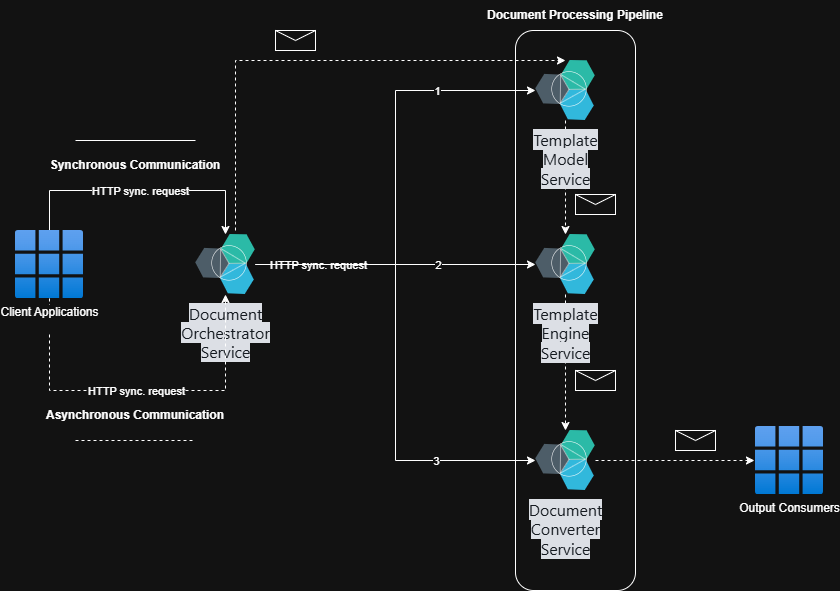

The diagram above was exported from draw.io. Its source (the exported page's mxGraphModel, read from the mxfile embedded in the PNG):
<mxGraphModel dx="926" dy="600" grid="1" gridSize="10" guides="1" tooltips="1" connect="1" arrows="1" fold="1" page="1" pageScale="1" pageWidth="1169" pageHeight="827" math="0" shadow="0">
  <root>
    <mxCell id="0" />
    <mxCell id="1" parent="0" />
    <mxCell id="862ci2YIQy45EAfYFc5y-36" parent="1" style="rounded=1;whiteSpace=wrap;html=1;" value="" vertex="1">
      <mxGeometry height="560" width="120" x="560" y="240" as="geometry" />
    </mxCell>
    <mxCell id="862ci2YIQy45EAfYFc5y-9" edge="1" parent="1" source="862ci2YIQy45EAfYFc5y-1" style="edgeStyle=orthogonalEdgeStyle;rounded=0;orthogonalLoop=1;jettySize=auto;html=1;entryX=0;entryY=0.5;entryDx=0;entryDy=0;" target="862ci2YIQy45EAfYFc5y-2">
      <mxGeometry relative="1" as="geometry" />
    </mxCell>
    <mxCell id="862ci2YIQy45EAfYFc5y-18" connectable="0" parent="862ci2YIQy45EAfYFc5y-9" style="edgeLabel;html=1;align=center;verticalAlign=middle;resizable=0;points=[];" value="1" vertex="1">
      <mxGeometry relative="1" x="0.5617" as="geometry">
        <mxPoint as="offset" />
      </mxGeometry>
    </mxCell>
    <mxCell id="862ci2YIQy45EAfYFc5y-11" edge="1" parent="1" source="862ci2YIQy45EAfYFc5y-1" style="edgeStyle=orthogonalEdgeStyle;rounded=0;orthogonalLoop=1;jettySize=auto;html=1;entryX=0;entryY=0.5;entryDx=0;entryDy=0;" target="862ci2YIQy45EAfYFc5y-3">
      <mxGeometry relative="1" as="geometry" />
    </mxCell>
    <mxCell id="862ci2YIQy45EAfYFc5y-12" connectable="0" parent="862ci2YIQy45EAfYFc5y-11" style="edgeLabel;html=1;align=center;verticalAlign=middle;resizable=0;points=[];" value="HTTP sync. request" vertex="1">
      <mxGeometry relative="1" x="-0.5607" as="geometry">
        <mxPoint as="offset" />
      </mxGeometry>
    </mxCell>
    <mxCell id="862ci2YIQy45EAfYFc5y-19" connectable="0" parent="862ci2YIQy45EAfYFc5y-11" style="edgeLabel;html=1;align=center;verticalAlign=middle;resizable=0;points=[];" value="2" vertex="1">
      <mxGeometry relative="1" x="0.2964" as="geometry">
        <mxPoint x="1" as="offset" />
      </mxGeometry>
    </mxCell>
    <mxCell id="862ci2YIQy45EAfYFc5y-13" edge="1" parent="1" source="862ci2YIQy45EAfYFc5y-1" style="edgeStyle=orthogonalEdgeStyle;rounded=0;orthogonalLoop=1;jettySize=auto;html=1;entryX=0;entryY=0.5;entryDx=0;entryDy=0;" target="862ci2YIQy45EAfYFc5y-4">
      <mxGeometry relative="1" as="geometry" />
    </mxCell>
    <mxCell id="862ci2YIQy45EAfYFc5y-20" connectable="0" parent="862ci2YIQy45EAfYFc5y-13" style="edgeLabel;html=1;align=center;verticalAlign=middle;resizable=0;points=[];" value="3" vertex="1">
      <mxGeometry relative="1" x="0.5777" as="geometry">
        <mxPoint x="1" as="offset" />
      </mxGeometry>
    </mxCell>
    <mxCell id="862ci2YIQy45EAfYFc5y-1" parent="1" style="image;aspect=fixed;perimeter=ellipsePerimeter;html=1;align=center;shadow=0;dashed=0;fontColor=#4277BB;labelBackgroundColor=default;fontSize=6;spacingTop=3;image=img/lib/ibm/miscellaneous/microservices_application.svg;autosizeText=0;" value="&lt;span style=&quot;color: rgb(240, 246, 252); font-family: &amp;quot;Mona Sans VF&amp;quot;, -apple-system, BlinkMacSystemFont, &amp;quot;Segoe UI&amp;quot;, &amp;quot;Noto Sans Backtick Fix&amp;quot;, &amp;quot;Noto Sans&amp;quot;, Helvetica, Arial, sans-serif, &amp;quot;Apple Color Emoji&amp;quot;, &amp;quot;Segoe UI Emoji&amp;quot;; font-size: 16px; white-space: normal; background-color: rgb(13, 17, 23);&quot;&gt;Document Orchestrator Service&lt;/span&gt;" vertex="1">
      <mxGeometry height="60" width="60" x="240" y="444" as="geometry" />
    </mxCell>
    <mxCell id="862ci2YIQy45EAfYFc5y-28" edge="1" parent="1" source="862ci2YIQy45EAfYFc5y-2" style="edgeStyle=orthogonalEdgeStyle;rounded=0;orthogonalLoop=1;jettySize=auto;html=1;entryX=0.5;entryY=0;entryDx=0;entryDy=0;dashed=1;" target="862ci2YIQy45EAfYFc5y-3">
      <mxGeometry relative="1" as="geometry" />
    </mxCell>
    <mxCell id="862ci2YIQy45EAfYFc5y-2" parent="1" style="image;aspect=fixed;perimeter=ellipsePerimeter;html=1;align=center;shadow=0;dashed=0;fontColor=#4277BB;labelBackgroundColor=default;fontSize=12;spacingTop=3;image=img/lib/ibm/miscellaneous/microservices_application.svg;" value="&lt;span style=&quot;color: rgb(240, 246, 252); font-family: &amp;quot;Mona Sans VF&amp;quot;, -apple-system, BlinkMacSystemFont, &amp;quot;Segoe UI&amp;quot;, &amp;quot;Noto Sans Backtick Fix&amp;quot;, &amp;quot;Noto Sans&amp;quot;, Helvetica, Arial, sans-serif, &amp;quot;Apple Color Emoji&amp;quot;, &amp;quot;Segoe UI Emoji&amp;quot;; font-size: 16px; text-align: start; white-space: normal; background-color: rgb(13, 17, 23);&quot;&gt;Template Model Service&lt;/span&gt;" vertex="1">
      <mxGeometry height="60" width="60" x="580" y="270" as="geometry" />
    </mxCell>
    <mxCell id="862ci2YIQy45EAfYFc5y-30" edge="1" parent="1" source="862ci2YIQy45EAfYFc5y-3" style="edgeStyle=orthogonalEdgeStyle;rounded=0;orthogonalLoop=1;jettySize=auto;html=1;entryX=0.5;entryY=0;entryDx=0;entryDy=0;dashed=1;" target="862ci2YIQy45EAfYFc5y-4">
      <mxGeometry relative="1" as="geometry" />
    </mxCell>
    <mxCell id="862ci2YIQy45EAfYFc5y-3" parent="1" style="image;aspect=fixed;perimeter=ellipsePerimeter;html=1;align=center;shadow=0;dashed=0;fontColor=#4277BB;labelBackgroundColor=default;fontSize=12;spacingTop=3;image=img/lib/ibm/miscellaneous/microservices_application.svg;" value="&lt;span style=&quot;color: rgb(240, 246, 252); font-family: &amp;quot;Mona Sans VF&amp;quot;, -apple-system, BlinkMacSystemFont, &amp;quot;Segoe UI&amp;quot;, &amp;quot;Noto Sans Backtick Fix&amp;quot;, &amp;quot;Noto Sans&amp;quot;, Helvetica, Arial, sans-serif, &amp;quot;Apple Color Emoji&amp;quot;, &amp;quot;Segoe UI Emoji&amp;quot;; font-size: 16px; text-align: start; white-space: normal; background-color: rgb(13, 17, 23);&quot;&gt;Template Engine Service&lt;/span&gt;" vertex="1">
      <mxGeometry height="60" width="60" x="580" y="444" as="geometry" />
    </mxCell>
    <mxCell id="862ci2YIQy45EAfYFc5y-4" parent="1" style="image;aspect=fixed;perimeter=ellipsePerimeter;html=1;align=center;shadow=0;dashed=0;fontColor=#4277BB;labelBackgroundColor=default;fontSize=12;spacingTop=3;image=img/lib/ibm/miscellaneous/microservices_application.svg;" value="&lt;span style=&quot;color: rgb(240, 246, 252); font-family: &amp;quot;Mona Sans VF&amp;quot;, -apple-system, BlinkMacSystemFont, &amp;quot;Segoe UI&amp;quot;, &amp;quot;Noto Sans Backtick Fix&amp;quot;, &amp;quot;Noto Sans&amp;quot;, Helvetica, Arial, sans-serif, &amp;quot;Apple Color Emoji&amp;quot;, &amp;quot;Segoe UI Emoji&amp;quot;; font-size: 16px; text-align: start; white-space: normal; background-color: rgb(13, 17, 23);&quot;&gt;Document Converter Service&lt;/span&gt;" vertex="1">
      <mxGeometry height="60" width="60" x="580" y="640" as="geometry" />
    </mxCell>
    <mxCell id="862ci2YIQy45EAfYFc5y-6" edge="1" parent="1" source="862ci2YIQy45EAfYFc5y-5" style="edgeStyle=orthogonalEdgeStyle;rounded=0;orthogonalLoop=1;jettySize=auto;html=1;entryX=0.5;entryY=0;entryDx=0;entryDy=0;" target="862ci2YIQy45EAfYFc5y-1">
      <mxGeometry relative="1" as="geometry">
        <Array as="points">
          <mxPoint x="94" y="400" />
          <mxPoint x="270" y="400" />
        </Array>
      </mxGeometry>
    </mxCell>
    <mxCell id="862ci2YIQy45EAfYFc5y-8" connectable="0" parent="862ci2YIQy45EAfYFc5y-6" style="edgeLabel;html=1;align=center;verticalAlign=middle;resizable=0;points=[];" value="HTTP sync. request" vertex="1">
      <mxGeometry relative="1" x="-0.0038" as="geometry">
        <mxPoint as="offset" />
      </mxGeometry>
    </mxCell>
    <mxCell id="862ci2YIQy45EAfYFc5y-21" edge="1" parent="1" source="862ci2YIQy45EAfYFc5y-5" style="edgeStyle=orthogonalEdgeStyle;rounded=0;orthogonalLoop=1;jettySize=auto;html=1;entryX=0.5;entryY=1;entryDx=0;entryDy=0;dashed=1;" target="862ci2YIQy45EAfYFc5y-1">
      <mxGeometry relative="1" as="geometry">
        <Array as="points">
          <mxPoint x="94" y="600" />
          <mxPoint x="270" y="600" />
        </Array>
      </mxGeometry>
    </mxCell>
    <mxCell id="862ci2YIQy45EAfYFc5y-22" connectable="0" parent="862ci2YIQy45EAfYFc5y-21" style="edgeLabel;html=1;align=center;verticalAlign=middle;resizable=0;points=[];" value="HTTP sync. request" vertex="1">
      <mxGeometry relative="1" x="-0.0247" as="geometry">
        <mxPoint as="offset" />
      </mxGeometry>
    </mxCell>
    <mxCell id="862ci2YIQy45EAfYFc5y-5" parent="1" style="image;aspect=fixed;html=1;points=[];align=center;fontSize=12;image=img/lib/azure2/intune/Client_Apps.svg;" value="Client Applications&lt;div&gt;&lt;br&gt;&lt;/div&gt;" vertex="1">
      <mxGeometry height="68" width="68" x="60" y="440" as="geometry" />
    </mxCell>
    <mxCell id="862ci2YIQy45EAfYFc5y-26" edge="1" parent="1" style="endArrow=classic;html=1;rounded=0;entryX=0.5;entryY=0;entryDx=0;entryDy=0;dashed=1;" target="862ci2YIQy45EAfYFc5y-2" value="">
      <mxGeometry height="50" relative="1" width="50" as="geometry">
        <Array as="points">
          <mxPoint x="280" y="270" />
        </Array>
        <mxPoint x="280" y="440" as="sourcePoint" />
        <mxPoint x="330" y="390" as="targetPoint" />
      </mxGeometry>
    </mxCell>
    <mxCell id="862ci2YIQy45EAfYFc5y-27" parent="1" style="shape=message;html=1;html=1;outlineConnect=0;labelPosition=center;verticalLabelPosition=bottom;align=center;verticalAlign=top;" value="" vertex="1">
      <mxGeometry height="20" width="40" x="320" y="240" as="geometry" />
    </mxCell>
    <mxCell id="862ci2YIQy45EAfYFc5y-29" parent="1" style="shape=message;html=1;html=1;outlineConnect=0;labelPosition=center;verticalLabelPosition=bottom;align=center;verticalAlign=top;" value="" vertex="1">
      <mxGeometry height="20" width="40" x="620" y="404" as="geometry" />
    </mxCell>
    <mxCell id="862ci2YIQy45EAfYFc5y-31" parent="1" style="shape=message;html=1;html=1;outlineConnect=0;labelPosition=center;verticalLabelPosition=bottom;align=center;verticalAlign=top;" value="" vertex="1">
      <mxGeometry height="20" width="40" x="620" y="580" as="geometry" />
    </mxCell>
    <mxCell id="862ci2YIQy45EAfYFc5y-32" parent="1" style="text;html=1;whiteSpace=wrap;strokeColor=none;fillColor=none;align=center;verticalAlign=middle;rounded=0;fontStyle=1" value="Synchronous Communication" vertex="1">
      <mxGeometry height="30" width="200" x="80" y="360" as="geometry" />
    </mxCell>
    <mxCell id="862ci2YIQy45EAfYFc5y-33" parent="1" style="text;html=1;whiteSpace=wrap;strokeColor=none;fillColor=none;align=center;verticalAlign=middle;rounded=0;fontStyle=1" value="Asynchronous Communication" vertex="1">
      <mxGeometry height="30" width="200" x="80" y="610" as="geometry" />
    </mxCell>
    <mxCell id="862ci2YIQy45EAfYFc5y-34" edge="1" parent="1" style="endArrow=none;html=1;rounded=0;" value="">
      <mxGeometry height="50" relative="1" width="50" as="geometry">
        <mxPoint x="120" y="350" as="sourcePoint" />
        <mxPoint x="240" y="350" as="targetPoint" />
      </mxGeometry>
    </mxCell>
    <mxCell id="862ci2YIQy45EAfYFc5y-35" edge="1" parent="1" style="endArrow=none;html=1;rounded=0;dashed=1;" value="">
      <mxGeometry height="50" relative="1" width="50" as="geometry">
        <mxPoint x="120" y="650" as="sourcePoint" />
        <mxPoint x="240" y="650" as="targetPoint" />
      </mxGeometry>
    </mxCell>
    <mxCell id="862ci2YIQy45EAfYFc5y-39" parent="1" style="text;html=1;whiteSpace=wrap;strokeColor=none;fillColor=none;align=center;verticalAlign=middle;rounded=0;fontStyle=1" value="Document Processing Pipeline" vertex="1">
      <mxGeometry height="30" width="200" x="520" y="210" as="geometry" />
    </mxCell>
    <mxCell id="862ci2YIQy45EAfYFc5y-41" parent="1" style="image;aspect=fixed;html=1;points=[];align=center;fontSize=12;image=img/lib/azure2/intune/Client_Apps.svg;" value="Output Consumers" vertex="1">
      <mxGeometry height="68" width="68" x="800" y="636" as="geometry" />
    </mxCell>
    <mxCell id="862ci2YIQy45EAfYFc5y-42" edge="1" parent="1" source="862ci2YIQy45EAfYFc5y-4" style="edgeStyle=orthogonalEdgeStyle;rounded=0;orthogonalLoop=1;jettySize=auto;html=1;entryX=-0.015;entryY=0.5;entryDx=0;entryDy=0;entryPerimeter=0;dashed=1;" target="862ci2YIQy45EAfYFc5y-41">
      <mxGeometry relative="1" as="geometry" />
    </mxCell>
    <mxCell id="862ci2YIQy45EAfYFc5y-43" parent="1" style="shape=message;html=1;html=1;outlineConnect=0;labelPosition=center;verticalLabelPosition=bottom;align=center;verticalAlign=top;" value="" vertex="1">
      <mxGeometry height="20" width="40" x="720" y="640" as="geometry" />
    </mxCell>
  </root>
</mxGraphModel>